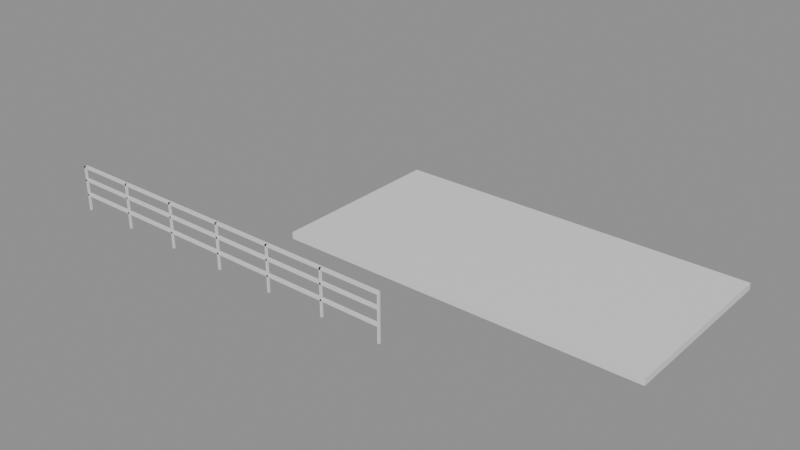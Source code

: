 # Source: e2031_after.blend  (saved by Blender 5.2.44; exported with 4.5.12 LTS)
import bpy
from mathutils import Matrix  # noqa: F401  (used for matrix-valued properties, if any)

bpy.ops.wm.read_factory_settings(use_empty=True)
scene = bpy.context.scene
scene.name = 'Scene'

# ---- materials (node trees are filled in below, after node groups)
mat_concreto_piso = bpy.data.materials.new('Concreto_Piso')
mat_acero_inox = bpy.data.materials.new('Acero_Inox')

# ---- material node trees
mat_concreto_piso.use_nodes = True; mat_concreto_piso.node_tree.nodes.clear()
_N = mat_concreto_piso.node_tree.nodes; _L = mat_concreto_piso.node_tree.links
n0 = _N.new('ShaderNodeBsdfPrincipled'); n0.name = 'Principled BSDF'; n0.location = (-200, 100)
n0.inputs[3].default_value = 1.45
n0.inputs[10].default_value = 0.005
n1 = _N.new('ShaderNodeOutputMaterial'); n1.name = 'Material Output'; n1.location = (200, 100)
_L.new(n0.outputs[0], n1.inputs[0])
n1.is_active_output = True
mat_acero_inox.use_nodes = True; mat_acero_inox.node_tree.nodes.clear()
_N = mat_acero_inox.node_tree.nodes; _L = mat_acero_inox.node_tree.links
n0 = _N.new('ShaderNodeBsdfPrincipled'); n0.name = 'Principled BSDF'; n0.location = (-200, 100)
n0.inputs[3].default_value = 1.45
n0.inputs[10].default_value = 0.005
n1 = _N.new('ShaderNodeOutputMaterial'); n1.name = 'Material Output'; n1.location = (200, 100)
_L.new(n0.outputs[0], n1.inputs[0])
n1.is_active_output = True

# ---- meshes
me_terraza_mesh = bpy.data.meshes.new('Terraza_mesh')
me_terraza_mesh.from_pydata([(0.0, 0.0, 0.0), (8.0, 0.0, 0.0), (8.0, 4.0, 0.0), (0.0, 4.0, 0.0), (0.0, 0.0, 0.15), (8.0, 0.0, 0.15), (8.0, 4.0, 0.15), (0.0, 4.0, 0.15)], [], [(0, 3, 2, 1), (4, 5, 6, 7), (2, 3, 7, 6), (0, 1, 5, 4), (1, 2, 6, 5), (3, 0, 4, 7)])
me_terraza_mesh.materials.append(mat_concreto_piso)
me_terraza_mesh.update()
me_baranda_frontal_poste_1_mesh = bpy.data.meshes.new('Baranda_Frontal_Poste_1_mesh')
me_baranda_frontal_poste_1_mesh.from_pydata([(0.0, 0.0, 0.0), (0.04, 0.0, 0.0), (0.04, 0.04, 0.0), (0.0, 0.04, 0.0), (0.0, 0.0, 1.0), (0.04, 0.0, 1.0), (0.04, 0.04, 1.0), (0.0, 0.04, 1.0)], [], [(0, 1, 2, 3), (4, 5, 6, 7), (0, 1, 5, 4), (1, 2, 6, 5), (2, 3, 7, 6), (3, 0, 4, 7)])
me_baranda_frontal_poste_1_mesh.materials.append(mat_acero_inox)
me_baranda_frontal_poste_1_mesh.update()
me_baranda_frontal_poste_2_mesh = bpy.data.meshes.new('Baranda_Frontal_Poste_2_mesh')
me_baranda_frontal_poste_2_mesh.from_pydata([(0.0, 0.0, 0.0), (0.04, 0.0, 0.0), (0.04, 0.04, 0.0), (0.0, 0.04, 0.0), (0.0, 0.0, 1.0), (0.04, 0.0, 1.0), (0.04, 0.04, 1.0), (0.0, 0.04, 1.0)], [], [(0, 1, 2, 3), (4, 5, 6, 7), (0, 1, 5, 4), (1, 2, 6, 5), (2, 3, 7, 6), (3, 0, 4, 7)])
me_baranda_frontal_poste_2_mesh.materials.append(mat_acero_inox)
me_baranda_frontal_poste_2_mesh.update()
me_baranda_frontal_poste_3_mesh = bpy.data.meshes.new('Baranda_Frontal_Poste_3_mesh')
me_baranda_frontal_poste_3_mesh.from_pydata([(0.0, 0.0, 0.0), (0.04, 0.0, 0.0), (0.04, 0.04, 0.0), (0.0, 0.04, 0.0), (0.0, 0.0, 1.0), (0.04, 0.0, 1.0), (0.04, 0.04, 1.0), (0.0, 0.04, 1.0)], [], [(0, 1, 2, 3), (4, 5, 6, 7), (0, 1, 5, 4), (1, 2, 6, 5), (2, 3, 7, 6), (3, 0, 4, 7)])
me_baranda_frontal_poste_3_mesh.materials.append(mat_acero_inox)
me_baranda_frontal_poste_3_mesh.update()
me_baranda_frontal_poste_4_mesh = bpy.data.meshes.new('Baranda_Frontal_Poste_4_mesh')
me_baranda_frontal_poste_4_mesh.from_pydata([(0.0, 0.0, 0.0), (0.04, 0.0, 0.0), (0.04, 0.04, 0.0), (0.0, 0.04, 0.0), (0.0, 0.0, 1.0), (0.04, 0.0, 1.0), (0.04, 0.04, 1.0), (0.0, 0.04, 1.0)], [], [(0, 1, 2, 3), (4, 5, 6, 7), (0, 1, 5, 4), (1, 2, 6, 5), (2, 3, 7, 6), (3, 0, 4, 7)])
me_baranda_frontal_poste_4_mesh.materials.append(mat_acero_inox)
me_baranda_frontal_poste_4_mesh.update()
me_baranda_frontal_poste_5_mesh = bpy.data.meshes.new('Baranda_Frontal_Poste_5_mesh')
me_baranda_frontal_poste_5_mesh.from_pydata([(0.0, 0.0, 0.0), (0.04, 0.0, 0.0), (0.04, 0.04, 0.0), (0.0, 0.04, 0.0), (0.0, 0.0, 1.0), (0.04, 0.0, 1.0), (0.04, 0.04, 1.0), (0.0, 0.04, 1.0)], [], [(0, 1, 2, 3), (4, 5, 6, 7), (0, 1, 5, 4), (1, 2, 6, 5), (2, 3, 7, 6), (3, 0, 4, 7)])
me_baranda_frontal_poste_5_mesh.materials.append(mat_acero_inox)
me_baranda_frontal_poste_5_mesh.update()
me_baranda_frontal_poste_6_mesh = bpy.data.meshes.new('Baranda_Frontal_Poste_6_mesh')
me_baranda_frontal_poste_6_mesh.from_pydata([(0.0, 0.0, 0.0), (0.04, 0.0, 0.0), (0.04, 0.04, 0.0), (0.0, 0.04, 0.0), (0.0, 0.0, 1.0), (0.04, 0.0, 1.0), (0.04, 0.04, 1.0), (0.0, 0.04, 1.0)], [], [(0, 1, 2, 3), (4, 5, 6, 7), (0, 1, 5, 4), (1, 2, 6, 5), (2, 3, 7, 6), (3, 0, 4, 7)])
me_baranda_frontal_poste_6_mesh.materials.append(mat_acero_inox)
me_baranda_frontal_poste_6_mesh.update()
me_baranda_frontal_poste_7_mesh = bpy.data.meshes.new('Baranda_Frontal_Poste_7_mesh')
me_baranda_frontal_poste_7_mesh.from_pydata([(0.0, 0.0, 0.0), (0.04, 0.0, 0.0), (0.04, 0.04, 0.0), (0.0, 0.04, 0.0), (0.0, 0.0, 1.0), (0.04, 0.0, 1.0), (0.04, 0.04, 1.0), (0.0, 0.04, 1.0)], [], [(0, 1, 2, 3), (4, 5, 6, 7), (0, 1, 5, 4), (1, 2, 6, 5), (2, 3, 7, 6), (3, 0, 4, 7)])
me_baranda_frontal_poste_7_mesh.materials.append(mat_acero_inox)
me_baranda_frontal_poste_7_mesh.update()
me_baranda_frontal_top_mesh = bpy.data.meshes.new('Baranda_Frontal_Top_mesh')
me_baranda_frontal_top_mesh.from_pydata([(0.0, 0.0, 0.0), (8.0, 0.0, 0.0), (8.0, 0.08, 0.0), (0.0, 0.08, 0.0), (0.0, 0.0, 0.04), (8.0, 0.0, 0.04), (8.0, 0.08, 0.04), (0.0, 0.08, 0.04)], [], [(0, 1, 2, 3), (4, 5, 6, 7), (0, 1, 5, 4), (1, 2, 6, 5), (2, 3, 7, 6), (3, 0, 4, 7)])
me_baranda_frontal_top_mesh.materials.append(mat_acero_inox)
me_baranda_frontal_top_mesh.update()
me_baranda_frontal_trav_1_mesh = bpy.data.meshes.new('Baranda_Frontal_Trav_1_mesh')
me_baranda_frontal_trav_1_mesh.from_pydata([(0.0, 0.0, 0.0), (8.0, 0.0, 0.0), (8.0, 0.08, 0.0), (0.0, 0.08, 0.0), (0.0, 0.0, 0.04), (8.0, 0.0, 0.04), (8.0, 0.08, 0.04), (0.0, 0.08, 0.04)], [], [(0, 1, 2, 3), (4, 5, 6, 7), (0, 1, 5, 4), (1, 2, 6, 5), (2, 3, 7, 6), (3, 0, 4, 7)])
me_baranda_frontal_trav_1_mesh.materials.append(mat_acero_inox)
me_baranda_frontal_trav_1_mesh.update()
me_baranda_frontal_trav_2_mesh = bpy.data.meshes.new('Baranda_Frontal_Trav_2_mesh')
me_baranda_frontal_trav_2_mesh.from_pydata([(0.0, 0.0, 0.0), (8.0, 0.0, 0.0), (8.0, 0.08, 0.0), (0.0, 0.08, 0.0), (0.0, 0.0, 0.04), (8.0, 0.0, 0.04), (8.0, 0.08, 0.04), (0.0, 0.08, 0.04)], [], [(0, 1, 2, 3), (4, 5, 6, 7), (0, 1, 5, 4), (1, 2, 6, 5), (2, 3, 7, 6), (3, 0, 4, 7)])
me_baranda_frontal_trav_2_mesh.materials.append(mat_acero_inox)
me_baranda_frontal_trav_2_mesh.update()

# ---- objects
ob_terraza_solido = bpy.data.objects.new('Terraza_Solido', me_terraza_mesh)
ob_terraza = bpy.data.objects.new('Terraza', None)
ob_baranda_frontal = bpy.data.objects.new('Baranda_Frontal', None)
ob_baranda_frontal_poste_1 = bpy.data.objects.new('Baranda_Frontal_Poste_1', me_baranda_frontal_poste_1_mesh)
ob_baranda_frontal_poste_2 = bpy.data.objects.new('Baranda_Frontal_Poste_2', me_baranda_frontal_poste_2_mesh)
ob_baranda_frontal_poste_3 = bpy.data.objects.new('Baranda_Frontal_Poste_3', me_baranda_frontal_poste_3_mesh)
ob_baranda_frontal_poste_4 = bpy.data.objects.new('Baranda_Frontal_Poste_4', me_baranda_frontal_poste_4_mesh)
ob_baranda_frontal_poste_5 = bpy.data.objects.new('Baranda_Frontal_Poste_5', me_baranda_frontal_poste_5_mesh)
ob_baranda_frontal_poste_6 = bpy.data.objects.new('Baranda_Frontal_Poste_6', me_baranda_frontal_poste_6_mesh)
ob_baranda_frontal_poste_7 = bpy.data.objects.new('Baranda_Frontal_Poste_7', me_baranda_frontal_poste_7_mesh)
ob_baranda_frontal_top = bpy.data.objects.new('Baranda_Frontal_Top', me_baranda_frontal_top_mesh)
ob_baranda_frontal_trav_1 = bpy.data.objects.new('Baranda_Frontal_Trav_1', me_baranda_frontal_trav_1_mesh)
ob_baranda_frontal_trav_2 = bpy.data.objects.new('Baranda_Frontal_Trav_2', me_baranda_frontal_trav_2_mesh)

# ---- transforms, parenting, visibility, modifiers, constraints
ob_terraza_solido.parent = ob_terraza
ob_terraza_solido.location = (0.0, 0.0, 0.0)
ob_terraza.location = (0.0, 0.0, 0.0)
ob_terraza.empty_display_type = 'ARROWS'
ob_baranda_frontal.location = (-4.0, -2.0, 0.15)
ob_baranda_frontal.empty_display_type = 'ARROWS'
ob_baranda_frontal_poste_1.parent = ob_baranda_frontal
ob_baranda_frontal_poste_1.location = (0.0, 0.0, 0.0)
ob_baranda_frontal_poste_2.parent = ob_baranda_frontal
ob_baranda_frontal_poste_2.location = (1.333, 0.0, 0.0)
ob_baranda_frontal_poste_3.parent = ob_baranda_frontal
ob_baranda_frontal_poste_3.location = (2.667, 0.0, 0.0)
ob_baranda_frontal_poste_4.parent = ob_baranda_frontal
ob_baranda_frontal_poste_4.location = (4.0, 0.0, 0.0)
ob_baranda_frontal_poste_5.parent = ob_baranda_frontal
ob_baranda_frontal_poste_5.location = (5.333, 0.0, 0.0)
ob_baranda_frontal_poste_6.parent = ob_baranda_frontal
ob_baranda_frontal_poste_6.location = (6.667, 0.0, 0.0)
ob_baranda_frontal_poste_7.parent = ob_baranda_frontal
ob_baranda_frontal_poste_7.location = (8.0, 0.0, 0.0)
ob_baranda_frontal_top.parent = ob_baranda_frontal
ob_baranda_frontal_top.location = (0.0, 0.0, 0.96)
ob_baranda_frontal_trav_1.parent = ob_baranda_frontal
ob_baranda_frontal_trav_1.location = (0.0, 0.0, 0.3333)
ob_baranda_frontal_trav_2.parent = ob_baranda_frontal
ob_baranda_frontal_trav_2.location = (0.0, 0.0, 0.6667)

# ---- collection membership
scene.collection.objects.link(ob_terraza_solido)
scene.collection.objects.link(ob_terraza)
scene.collection.objects.link(ob_baranda_frontal)
scene.collection.objects.link(ob_baranda_frontal_poste_1)
scene.collection.objects.link(ob_baranda_frontal_poste_2)
scene.collection.objects.link(ob_baranda_frontal_poste_3)
scene.collection.objects.link(ob_baranda_frontal_poste_4)
scene.collection.objects.link(ob_baranda_frontal_poste_5)
scene.collection.objects.link(ob_baranda_frontal_poste_6)
scene.collection.objects.link(ob_baranda_frontal_poste_7)
scene.collection.objects.link(ob_baranda_frontal_top)
scene.collection.objects.link(ob_baranda_frontal_trav_1)
scene.collection.objects.link(ob_baranda_frontal_trav_2)

# ---- scene / render settings (as saved in the file)
scene.frame_start = 1; scene.frame_end = 250; scene.frame_set(1)
scene.render.engine = 'BLENDER_EEVEE_NEXT'
scene.render.bake_bias = 0.0
scene.render.bake_samples = 0
scene.render.compositor_device = 'GPU'
scene.eevee.use_volume_custom_range = False
scene.eevee.fast_gi_thickness_near = 0.1
scene.eevee.fast_gi_thickness_far = 0.0
scene.eevee.ray_tracing_options.screen_trace_thickness = 0.1
bpy.context.view_layer.update()

# ---- added for rendering (the .blend has no active camera and no usable light): camera, sun + grey world if the file has none
cam_auto = bpy.data.cameras.new('AutoCamera')
cam_auto.lens = 50.0
cam_auto.sensor_width = 36.0
cam_auto.clip_end = 1000.0
ob_auto_camera = bpy.data.objects.new('AutoCamera', cam_auto)
scene.collection.objects.link(ob_auto_camera)
ob_auto_camera.location = (14.4587, -13.9505, 10.542)
ob_auto_camera.rotation_euler = (1.09748, -7.21219e-08, 0.694738)
scene.camera = ob_auto_camera
light_auto_sun = bpy.data.lights.new('AutoSun', 'SUN')
light_auto_sun.energy = 3.0
light_auto_sun.angle = 0.0523599
ob_auto_sun = bpy.data.objects.new('AutoSun', light_auto_sun)
scene.collection.objects.link(ob_auto_sun)
ob_auto_sun.rotation_euler = (0.872665, 0.174533, 0.523599)
if scene.world is None:
    world_auto = bpy.data.worlds.new('AutoWorld')
    world_auto.color = (0.3, 0.3, 0.3)
    scene.world = world_auto
bpy.context.view_layer.update()
